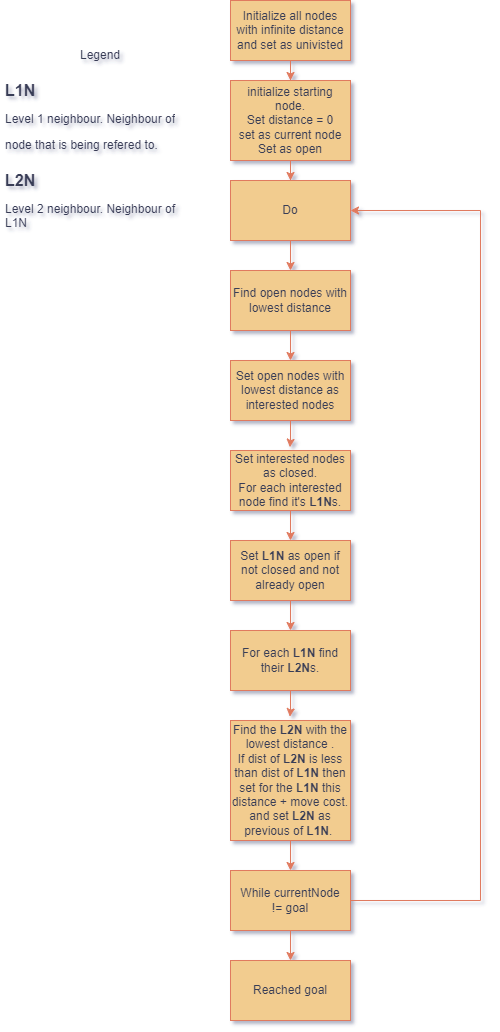

The diagram above was exported from draw.io. Its source (the exported page's mxGraphModel, read from the mxfile embedded in the PNG):
<mxGraphModel dx="682" dy="419" grid="1" gridSize="12" guides="1" tooltips="1" connect="1" arrows="1" fold="1" page="1" pageScale="1" pageWidth="850" pageHeight="1100" background="#ffffff" math="0" shadow="1">
  <root>
    <mxCell id="0" />
    <mxCell id="1" parent="0" />
    <mxCell id="ILKWDbjYMRqTAVGZPcYa-9" style="edgeStyle=orthogonalEdgeStyle;rounded=0;orthogonalLoop=1;jettySize=auto;html=1;entryX=0.5;entryY=0;entryDx=0;entryDy=0;labelBackgroundColor=none;fontColor=default;strokeColor=#E07A5F;" edge="1" parent="1" source="ILKWDbjYMRqTAVGZPcYa-1" target="ILKWDbjYMRqTAVGZPcYa-8">
      <mxGeometry relative="1" as="geometry" />
    </mxCell>
    <mxCell id="ILKWDbjYMRqTAVGZPcYa-1" value="Initialize all nodes with infinite distance and set as univisted" style="rounded=0;whiteSpace=wrap;html=1;labelBackgroundColor=none;fillColor=#F2CC8F;strokeColor=#E07A5F;fontColor=#393C56;" vertex="1" parent="1">
      <mxGeometry x="370" y="30" width="120" height="60" as="geometry" />
    </mxCell>
    <mxCell id="ILKWDbjYMRqTAVGZPcYa-33" style="edgeStyle=orthogonalEdgeStyle;rounded=0;orthogonalLoop=1;jettySize=auto;html=1;entryX=0.5;entryY=0;entryDx=0;entryDy=0;labelBackgroundColor=none;fontColor=default;strokeColor=#E07A5F;" edge="1" parent="1" source="ILKWDbjYMRqTAVGZPcYa-6" target="ILKWDbjYMRqTAVGZPcYa-10">
      <mxGeometry relative="1" as="geometry" />
    </mxCell>
    <mxCell id="ILKWDbjYMRqTAVGZPcYa-6" value="Find open nodes with&lt;br&gt;lowest distance" style="rounded=0;whiteSpace=wrap;html=1;labelBackgroundColor=none;fillColor=#F2CC8F;strokeColor=#E07A5F;fontColor=#393C56;" vertex="1" parent="1">
      <mxGeometry x="370" y="300" width="120" height="60" as="geometry" />
    </mxCell>
    <mxCell id="ILKWDbjYMRqTAVGZPcYa-32" style="edgeStyle=orthogonalEdgeStyle;rounded=0;orthogonalLoop=1;jettySize=auto;html=1;entryX=0.5;entryY=0;entryDx=0;entryDy=0;labelBackgroundColor=none;fontColor=default;strokeColor=#E07A5F;" edge="1" parent="1" source="ILKWDbjYMRqTAVGZPcYa-8" target="ILKWDbjYMRqTAVGZPcYa-29">
      <mxGeometry relative="1" as="geometry" />
    </mxCell>
    <mxCell id="ILKWDbjYMRqTAVGZPcYa-8" value="initialize starting node.&lt;br style=&quot;border-color: var(--border-color);&quot;&gt;Set distance = 0&lt;br style=&quot;border-color: var(--border-color);&quot;&gt;set as current node&lt;br style=&quot;border-color: var(--border-color);&quot;&gt;Set as open" style="rounded=0;whiteSpace=wrap;html=1;labelBackgroundColor=none;fillColor=#F2CC8F;strokeColor=#E07A5F;fontColor=#393C56;" vertex="1" parent="1">
      <mxGeometry x="370" y="110" width="120" height="80" as="geometry" />
    </mxCell>
    <mxCell id="ILKWDbjYMRqTAVGZPcYa-19" style="edgeStyle=orthogonalEdgeStyle;rounded=0;orthogonalLoop=1;jettySize=auto;html=1;entryX=0.495;entryY=-0.055;entryDx=0;entryDy=0;entryPerimeter=0;labelBackgroundColor=none;fontColor=default;strokeColor=#E07A5F;" edge="1" parent="1" source="ILKWDbjYMRqTAVGZPcYa-10" target="ILKWDbjYMRqTAVGZPcYa-13">
      <mxGeometry relative="1" as="geometry" />
    </mxCell>
    <mxCell id="ILKWDbjYMRqTAVGZPcYa-10" value="Set open nodes with lowest distance as interested nodes" style="rounded=0;whiteSpace=wrap;html=1;labelBackgroundColor=none;fillColor=#F2CC8F;strokeColor=#E07A5F;fontColor=#393C56;" vertex="1" parent="1">
      <mxGeometry x="370" y="390" width="120" height="60" as="geometry" />
    </mxCell>
    <mxCell id="ILKWDbjYMRqTAVGZPcYa-34" style="edgeStyle=orthogonalEdgeStyle;rounded=0;orthogonalLoop=1;jettySize=auto;html=1;entryX=0.5;entryY=0;entryDx=0;entryDy=0;labelBackgroundColor=none;fontColor=default;strokeColor=#E07A5F;" edge="1" parent="1" source="ILKWDbjYMRqTAVGZPcYa-13" target="ILKWDbjYMRqTAVGZPcYa-28">
      <mxGeometry relative="1" as="geometry" />
    </mxCell>
    <mxCell id="ILKWDbjYMRqTAVGZPcYa-13" value="Set interested nodes as closed.&lt;br&gt;For each interested node find it's &lt;b&gt;L1N&lt;/b&gt;s." style="rounded=0;whiteSpace=wrap;html=1;labelBackgroundColor=none;fillColor=#F2CC8F;strokeColor=#E07A5F;fontColor=#393C56;" vertex="1" parent="1">
      <mxGeometry x="370" y="480" width="120" height="60" as="geometry" />
    </mxCell>
    <mxCell id="ILKWDbjYMRqTAVGZPcYa-22" style="edgeStyle=orthogonalEdgeStyle;rounded=0;orthogonalLoop=1;jettySize=auto;html=1;entryX=0.495;entryY=-0.032;entryDx=0;entryDy=0;entryPerimeter=0;labelBackgroundColor=none;fontColor=default;strokeColor=#E07A5F;" edge="1" parent="1" source="ILKWDbjYMRqTAVGZPcYa-14" target="ILKWDbjYMRqTAVGZPcYa-21">
      <mxGeometry relative="1" as="geometry" />
    </mxCell>
    <mxCell id="ILKWDbjYMRqTAVGZPcYa-14" value="For each &lt;b&gt;L1N&lt;/b&gt; find their &lt;b&gt;L2N&lt;/b&gt;s." style="rounded=0;whiteSpace=wrap;html=1;labelBackgroundColor=none;fillColor=#F2CC8F;strokeColor=#E07A5F;fontColor=#393C56;" vertex="1" parent="1">
      <mxGeometry x="370" y="660" width="120" height="60" as="geometry" />
    </mxCell>
    <mxCell id="ILKWDbjYMRqTAVGZPcYa-16" value="&lt;h1 style=&quot;font-size: 16px;&quot;&gt;L1N&lt;/h1&gt;&lt;p&gt;Level 1 neighbour. Neighbour of&lt;/p&gt;&lt;p&gt;node that is being refered to.&lt;/p&gt;" style="text;html=1;strokeColor=none;fillColor=none;spacing=5;spacingTop=-20;whiteSpace=wrap;overflow=hidden;rounded=0;labelBackgroundColor=none;fontColor=#393C56;" vertex="1" parent="1">
      <mxGeometry x="140" y="110" width="190" height="80" as="geometry" />
    </mxCell>
    <mxCell id="ILKWDbjYMRqTAVGZPcYa-17" value="Legend" style="text;html=1;strokeColor=none;fillColor=none;align=center;verticalAlign=middle;whiteSpace=wrap;rounded=0;labelBackgroundColor=none;fontColor=#393C56;" vertex="1" parent="1">
      <mxGeometry x="210" y="70" width="60" height="30" as="geometry" />
    </mxCell>
    <mxCell id="ILKWDbjYMRqTAVGZPcYa-18" value="&lt;h1 style=&quot;font-size: 16px;&quot;&gt;L2N&lt;/h1&gt;&lt;p&gt;Level 2 neighbour. Neighbour of L1N&lt;br&gt;&lt;/p&gt;" style="text;html=1;strokeColor=none;fillColor=none;spacing=5;spacingTop=-20;whiteSpace=wrap;overflow=hidden;rounded=0;labelBackgroundColor=none;fontColor=#393C56;" vertex="1" parent="1">
      <mxGeometry x="140" y="200" width="190" height="70" as="geometry" />
    </mxCell>
    <mxCell id="ILKWDbjYMRqTAVGZPcYa-39" style="edgeStyle=orthogonalEdgeStyle;rounded=0;orthogonalLoop=1;jettySize=auto;html=1;entryX=0.5;entryY=0;entryDx=0;entryDy=0;labelBackgroundColor=none;fontColor=default;strokeColor=#E07A5F;" edge="1" parent="1" source="ILKWDbjYMRqTAVGZPcYa-21" target="ILKWDbjYMRqTAVGZPcYa-36">
      <mxGeometry relative="1" as="geometry" />
    </mxCell>
    <mxCell id="ILKWDbjYMRqTAVGZPcYa-21" value="Find the &lt;b&gt;L2N&lt;/b&gt; with the lowest distance . &lt;br&gt;If dist of &lt;b&gt;L2N&lt;/b&gt; is less than dist of &lt;b&gt;L1N&lt;/b&gt; then&lt;br&gt;set for the &lt;b&gt;L1N&lt;/b&gt; this distance + move cost. and set &lt;b&gt;L2N&lt;/b&gt; as previous of &lt;b&gt;L1N&lt;/b&gt;.&amp;nbsp;" style="rounded=0;whiteSpace=wrap;html=1;labelBackgroundColor=none;fillColor=#F2CC8F;strokeColor=#E07A5F;fontColor=#393C56;" vertex="1" parent="1">
      <mxGeometry x="370" y="750" width="120" height="120" as="geometry" />
    </mxCell>
    <mxCell id="ILKWDbjYMRqTAVGZPcYa-35" style="edgeStyle=orthogonalEdgeStyle;rounded=0;orthogonalLoop=1;jettySize=auto;html=1;entryX=0.5;entryY=0;entryDx=0;entryDy=0;labelBackgroundColor=none;fontColor=default;strokeColor=#E07A5F;" edge="1" parent="1" source="ILKWDbjYMRqTAVGZPcYa-28" target="ILKWDbjYMRqTAVGZPcYa-14">
      <mxGeometry relative="1" as="geometry" />
    </mxCell>
    <mxCell id="ILKWDbjYMRqTAVGZPcYa-28" value="Set &lt;b&gt;L1N&lt;/b&gt; as open if not closed and not already open" style="rounded=0;whiteSpace=wrap;html=1;labelBackgroundColor=none;fillColor=#F2CC8F;strokeColor=#E07A5F;fontColor=#393C56;" vertex="1" parent="1">
      <mxGeometry x="370" y="570" width="120" height="60" as="geometry" />
    </mxCell>
    <mxCell id="ILKWDbjYMRqTAVGZPcYa-31" style="edgeStyle=orthogonalEdgeStyle;rounded=0;orthogonalLoop=1;jettySize=auto;html=1;entryX=0.5;entryY=0;entryDx=0;entryDy=0;labelBackgroundColor=none;fontColor=default;strokeColor=#E07A5F;" edge="1" parent="1" source="ILKWDbjYMRqTAVGZPcYa-29" target="ILKWDbjYMRqTAVGZPcYa-6">
      <mxGeometry relative="1" as="geometry" />
    </mxCell>
    <mxCell id="ILKWDbjYMRqTAVGZPcYa-29" value="Do" style="rounded=0;whiteSpace=wrap;html=1;labelBackgroundColor=none;fillColor=#F2CC8F;strokeColor=#E07A5F;fontColor=#393C56;" vertex="1" parent="1">
      <mxGeometry x="370" y="210" width="120" height="60" as="geometry" />
    </mxCell>
    <mxCell id="ILKWDbjYMRqTAVGZPcYa-38" style="edgeStyle=orthogonalEdgeStyle;rounded=0;orthogonalLoop=1;jettySize=auto;html=1;entryX=1;entryY=0.5;entryDx=0;entryDy=0;exitX=1;exitY=0.5;exitDx=0;exitDy=0;labelBackgroundColor=none;fontColor=default;strokeColor=#E07A5F;" edge="1" parent="1" source="ILKWDbjYMRqTAVGZPcYa-36" target="ILKWDbjYMRqTAVGZPcYa-29">
      <mxGeometry relative="1" as="geometry">
        <mxPoint x="520" y="300" as="targetPoint" />
        <Array as="points">
          <mxPoint x="620" y="930" />
          <mxPoint x="620" y="240" />
        </Array>
      </mxGeometry>
    </mxCell>
    <mxCell id="ILKWDbjYMRqTAVGZPcYa-41" style="edgeStyle=orthogonalEdgeStyle;rounded=0;orthogonalLoop=1;jettySize=auto;html=1;entryX=0.5;entryY=0;entryDx=0;entryDy=0;strokeColor=#E07A5F;fontColor=#393C56;fillColor=#F2CC8F;" edge="1" parent="1" source="ILKWDbjYMRqTAVGZPcYa-36" target="ILKWDbjYMRqTAVGZPcYa-40">
      <mxGeometry relative="1" as="geometry" />
    </mxCell>
    <mxCell id="ILKWDbjYMRqTAVGZPcYa-36" value="While currentNode&lt;br style=&quot;border-color: var(--border-color);&quot;&gt;!= goal" style="rounded=0;whiteSpace=wrap;html=1;labelBackgroundColor=none;fillColor=#F2CC8F;strokeColor=#E07A5F;fontColor=#393C56;" vertex="1" parent="1">
      <mxGeometry x="370" y="900" width="120" height="60" as="geometry" />
    </mxCell>
    <mxCell id="ILKWDbjYMRqTAVGZPcYa-40" value="Reached goal" style="rounded=0;whiteSpace=wrap;html=1;labelBackgroundColor=none;fillColor=#F2CC8F;strokeColor=#E07A5F;fontColor=#393C56;" vertex="1" parent="1">
      <mxGeometry x="370" y="990" width="120" height="60" as="geometry" />
    </mxCell>
  </root>
</mxGraphModel>